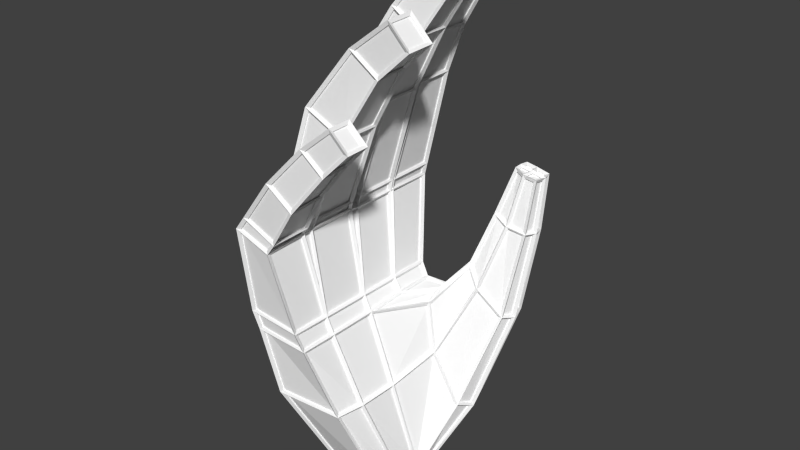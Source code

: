 # Source: hands_anim_right.blend  (saved by Blender 2.75.0; exported with 4.5.12 LTS)
import bpy
from mathutils import Matrix  # noqa: F401  (used for matrix-valued properties, if any)

bpy.ops.wm.read_factory_settings(use_empty=True)
scene = bpy.context.scene
scene.name = 'Scene'

# ---- collections
col_collection_1 = bpy.data.collections.new('Collection 1'); scene.collection.children.link(col_collection_1)

# ---- materials (node trees are filled in below, after node groups)
mat_hand = bpy.data.materials.new('Hand')
mat_hand.alpha_threshold = 0.0
mat_hand.use_transparent_shadow = False
mat_hand.diffuse_color = (1.0, 1.0, 1.0, 1.0)
mat_hand.roughness = 0.5
mat_wire = bpy.data.materials.new('Wire')
mat_wire.alpha_threshold = 0.0
mat_wire.use_transparent_shadow = False
mat_wire.diffuse_color = (1.0, 1.0, 1.0, 1.0)
mat_wire.roughness = 0.5

# ---- material node trees

# ---- world
world_world = bpy.data.worlds.new('World'); scene.world = world_world
world_world.color = (0.05088, 0.05088, 0.05088)
world_world.use_sun_shadow = False
world_world.sun_shadow_jitter_overblur = 0.0
world_world.cycles.sampling_method = 'MANUAL'
world_world.cycles.sample_map_resolution = 256

# ---- meshes
me_cube_000 = bpy.data.meshes.new('Cube.000')
me_cube_000.from_pydata([(-0.3128, -0.6842, -0.02612), (-0.6476, -0.8649, 1.12), (-0.335, 0.2981, -0.02612), (-0.6476, 0.8649, 1.12), (0.2365, -0.7197, -0.04536), (-0.2111, -0.9248, 1.006), (0.2981, 0.2981, -0.02612), (0.1038, 0.7785, 1.078), (-0.8031, -1.273, 3.32), (-0.82, 1.217, 3.263), (-0.4011, -1.273, 3.189), (-0.418, 1.217, 3.132), (-0.6476, -0.3947, 1.12), (-0.4543, -0.4542, -0.02612), (0.668, -1.538, 2.058), (0.4543, -0.5133, -0.02612), (-0.8068, -0.7326, 3.308), (-0.4047, -0.7329, 3.176), (-0.8073, -0.6643, 3.306), (0.9667, -1.421, 1.809), (-0.4052, -0.6645, 3.175), (-0.6476, -0.01967, 1.12), (0.4543, -0.2042, -0.02612), (-0.8109, -0.1263, 3.294), (-0.4543, -0.2042, -0.02612), (0.1825, -0.05705, 1.092), (-0.4088, -0.1266, 3.162), (-0.8118, 0.005103, 3.306), (-0.4097, 0.004816, 3.175), (-0.6476, 0.4899, 1.12), (0.4543, 0.08521, -0.02612), (-0.8158, 0.5954, 3.292), (-0.4543, 0.08521, -0.02612), (0.161, 0.4513, 1.078), (-0.4137, 0.5951, 3.161), (-0.8166, 0.7456, 3.289), (-0.4145, 0.7453, 3.158), (-0.3832, -1.235, 4.698), (-0.06934, -1.238, 4.55), (-0.3837, -0.809, 4.688), (-0.0698, -0.8122, 4.54), (-0.06495, -1.191, 5.311), (0.1686, -1.195, 5.146), (-0.06526, -0.8402, 5.302), (0.1683, -0.8439, 5.137), (0.383, -1.145, 5.916), (0.5367, -1.148, 5.736), (0.381, -0.854, 5.909), (0.5347, -0.8571, 5.729), (-0.4586, -0.5885, 4.672), (0.001102, -0.5889, 4.522), (-0.4614, -0.1682, 4.662), (-0.001751, -0.1685, 4.512), (0.0994, -0.523, 5.517), (0.4237, -0.5257, 5.307), (0.09713, -0.1872, 5.51), (0.4214, -0.1898, 5.3), (0.5582, -0.4798, 6.057), (0.7854, -0.4835, 5.828), (0.5563, -0.1993, 6.05), (0.7835, -0.2031, 5.821), (-0.4082, 0.1086, 4.528), (0.04811, 0.1174, 4.329), (-0.4222, 0.5436, 4.515), (0.0341, 0.5524, 4.316), (0.1876, 0.2119, 5.275), (0.5036, 0.2073, 5.072), (0.1762, 0.5392, 5.25), (0.4923, 0.5347, 5.047), (0.6635, 0.2891, 5.636), (0.8808, 0.2803, 5.405), (0.6554, 0.5661, 5.618), (0.8728, 0.5573, 5.387), (-0.2753, 1.279, 3.953), (0.003367, 1.268, 3.753), (-0.2643, 0.9193, 3.987), (0.01429, 0.9091, 3.787), (0.2054, 1.277, 4.445), (0.4443, 1.27, 4.264), (0.2157, 1.011, 4.467), (0.4545, 1.004, 4.287), (0.5599, 1.277, 4.738), (0.748, 1.272, 4.559), (0.5693, 1.064, 4.753), (0.7574, 1.059, 4.574), (-0.7653, -1.017, 1.987), (-0.7653, 1.017, 1.987), (-0.1031, -1.017, 1.986), (-0.1543, 1.017, 1.934), (-0.1031, -0.5407, 1.986), (-0.7653, -0.5407, 1.987), (-0.7653, -0.02313, 1.987), (-0.1287, -0.02312, 1.96), (-0.7653, 0.576, 1.987), (-0.1543, 0.576, 1.934), (0.6808, -1.148, 0.7254), (0.3134, -1.264, 1.292), (1.1, -1.517, 2.856), (0.7303, -0.8849, 0.6316), (0.8864, -1.53, 2.888), (0.68, -0.6573, 0.7299), (0.3542, -0.6272, 1.343), (0.233, -1.164, 1.916), (0.2235, -0.8977, 1.987), (0.2322, -0.6661, 1.921), (1.002, -1.545, 3.542), (1.016, -1.238, 1.807), (1.139, -1.554, 3.513), (0.9617, -1.09, 1.844), (0.6626, -1.029, 2.134), (0.4924, -1.48, 2.282), (0.4625, -1.305, 2.328), (0.4873, -1.144, 2.318), (1.129, -1.393, 2.874), (1.093, -1.273, 2.885), (0.8792, -1.263, 2.918), (0.7571, -1.518, 2.937), (0.7183, -1.448, 2.963), (0.715, -1.293, 2.993), (1.023, -1.459, 3.537), (1.156, -1.469, 3.509), (1.141, -1.351, 3.513), (1.005, -1.333, 3.541), (0.8878, -1.552, 3.566), (0.8882, -1.46, 3.566), (0.8896, -1.379, 3.566), (-0.8225, -1.056, 2.212), (-0.2344, -1.056, 2.146), (-0.2344, -0.5631, 2.146), (-0.8225, -0.5631, 2.212), (-0.8225, -0.0255, 2.212), (-0.2344, -0.0255, 2.146), (-0.8225, 0.5973, 2.212), (-0.2344, 0.5973, 2.146), (-0.8225, 1.056, 2.212), (-0.2344, 1.056, 2.146), (-0.3568, 0.04973, 3.305), (-0.7571, 0.05014, 3.441), (-0.3603, 0.5587, 3.294), (-0.7605, 0.5591, 3.43), (-0.6906, 0.7979, 3.435), (-0.6936, 1.225, 3.425), (-0.3166, 0.7971, 3.288), (-0.3197, 1.224, 3.278), (-0.3807, -0.6565, 3.323), (-0.7828, -0.6563, 3.454), (-0.384, -0.1665, 3.311), (-0.7861, -0.1662, 3.443), (-0.3688, -0.742, 3.329), (-0.3653, -1.269, 3.342), (-0.752, -1.268, 3.483), (-0.7556, -0.7414, 3.471)], [], [(3, 7, 6, 2), (87, 5, 96, 102), (5, 1, 0, 4), (129, 126, 8, 16), (141, 140, 75, 73), (126, 127, 10, 8), (135, 134, 9, 11), (127, 128, 17, 10), (149, 148, 40, 38), (0, 13, 15, 4), (1, 12, 13, 0), (4, 15, 98, 95), (17, 20, 18, 16), (98, 100, 108, 106), (145, 144, 50, 49), (13, 24, 22, 15), (12, 21, 24, 13), (93, 91, 130, 132), (26, 28, 27, 23), (137, 136, 62, 61), (32, 2, 6, 30), (29, 3, 2, 32), (24, 32, 30, 22), (29, 21, 91, 93), (34, 36, 35, 31), (21, 29, 32, 24), (39, 37, 41, 43), (150, 149, 38, 37), (151, 150, 37, 39), (148, 151, 39, 40), (43, 41, 45, 47), (38, 40, 44, 42), (40, 39, 43, 44), (37, 38, 42, 41), (46, 48, 47, 45), (42, 44, 48, 46), (44, 43, 47, 48), (41, 42, 46, 45), (51, 49, 53, 55), (144, 146, 52, 50), (147, 145, 49, 51), (146, 147, 51, 52), (54, 56, 60, 58), (50, 52, 56, 54), (52, 51, 55, 56), (49, 50, 54, 53), (58, 60, 59, 57), (56, 55, 59, 60), (53, 54, 58, 57), (55, 53, 57, 59), (63, 61, 65, 67), (136, 138, 64, 62), (139, 137, 61, 63), (138, 139, 63, 64), (68, 67, 71, 72), (62, 64, 68, 66), (64, 63, 67, 68), (61, 62, 66, 65), (70, 72, 71, 69), (65, 66, 70, 69), (67, 65, 69, 71), (66, 68, 72, 70), (76, 74, 78, 80), (140, 142, 76, 75), (142, 143, 74, 76), (143, 141, 73, 74), (79, 80, 84, 83), (73, 75, 79, 77), (75, 76, 80, 79), (74, 73, 77, 78), (84, 82, 81, 83), (78, 77, 81, 82), (80, 78, 82, 84), (77, 79, 83, 81), (7, 33, 30, 6), (91, 90, 129, 130), (25, 33, 94, 92), (130, 129, 18, 23), (33, 25, 22, 30), (3, 29, 93, 86), (92, 89, 103, 104), (21, 12, 90, 91), (5, 4, 95, 96), (33, 7, 88, 94), (7, 3, 86, 88), (1, 5, 87, 85), (12, 1, 85, 90), (102, 96, 14, 110), (95, 98, 106, 19), (101, 104, 112, 109), (103, 102, 110, 111), (100, 101, 109, 108), (25, 92, 104, 101), (22, 25, 101, 100), (89, 87, 102, 103), (14, 19, 97, 99), (110, 14, 99, 116), (19, 106, 113, 97), (109, 112, 118, 115), (111, 110, 116, 117), (96, 95, 19, 14), (112, 111, 117, 118), (106, 108, 114, 113), (99, 97, 107, 105), (116, 99, 105, 123), (97, 113, 120, 107), (115, 118, 125, 122), (108, 109, 115, 114), (119, 105, 107, 120), (122, 119, 120, 121), (119, 122, 125, 124), (105, 119, 124, 123), (118, 117, 124, 125), (114, 115, 122, 121), (117, 116, 123, 124), (113, 114, 121, 120), (129, 16, 18), (92, 94, 133, 131), (133, 36, 34), (86, 93, 132, 134), (133, 135, 11, 36), (134, 132, 35, 9), (132, 31, 35), (89, 92, 131, 128), (131, 133, 34, 28), (131, 28, 26), (87, 89, 128, 127), (94, 88, 135, 133), (88, 86, 134, 135), (85, 87, 127, 126), (90, 85, 126, 129), (34, 31, 139, 138), (31, 27, 137, 139), (28, 34, 138, 136), (27, 28, 136, 137), (11, 9, 141, 143), (36, 11, 143, 142), (35, 36, 142, 140), (9, 35, 140, 141), (26, 23, 147, 146), (23, 18, 145, 147), (20, 26, 146, 144), (18, 20, 144, 145), (17, 16, 151, 148), (16, 8, 150, 151), (8, 10, 149, 150), (10, 17, 148, 149), (128, 131, 26, 20), (128, 20, 17), (104, 103, 111, 112), (132, 130, 27, 31), (130, 23, 27), (15, 22, 100, 98)])
me_cube_000.materials.append(mat_hand)
me_cube_000.use_remesh_preserve_volume = False
me_cube_000.use_remesh_preserve_attributes = False
me_cube_000.use_mirror_vertex_groups = False
me_cube_000.update()
me_cube_001 = bpy.data.meshes.new('Cube.001')
me_cube_001.from_pydata([(-0.3128, -0.6842, -0.02612), (-0.6476, -0.8649, 1.12), (-0.335, 0.2981, -0.02612), (-0.6476, 0.8649, 1.12), (0.2365, -0.7197, -0.04536), (-0.2111, -0.9248, 1.006), (0.2981, 0.2981, -0.02612), (0.1038, 0.7785, 1.078), (-0.8031, -1.273, 3.32), (-0.82, 1.217, 3.263), (-0.4011, -1.273, 3.189), (-0.418, 1.217, 3.132), (-0.6476, -0.3947, 1.12), (-0.4543, -0.4542, -0.02612), (0.668, -1.538, 2.058), (0.4543, -0.5133, -0.02612), (-0.8068, -0.7326, 3.308), (-0.4047, -0.7329, 3.176), (-0.8073, -0.6643, 3.306), (0.9667, -1.421, 1.809), (-0.4052, -0.6645, 3.175), (-0.6476, -0.01967, 1.12), (0.4543, -0.2042, -0.02612), (-0.8109, -0.1263, 3.294), (-0.4543, -0.2042, -0.02612), (0.1825, -0.05705, 1.092), (-0.4088, -0.1266, 3.162), (-0.8118, 0.005103, 3.306), (-0.4097, 0.004816, 3.175), (-0.6476, 0.4899, 1.12), (0.4543, 0.08521, -0.02612), (-0.8158, 0.5954, 3.292), (-0.4543, 0.08521, -0.02612), (0.161, 0.4513, 1.078), (-0.4137, 0.5951, 3.161), (-0.8166, 0.7456, 3.289), (-0.4145, 0.7453, 3.158), (-0.3832, -1.235, 4.698), (-0.06934, -1.238, 4.55), (-0.3837, -0.809, 4.688), (-0.0698, -0.8122, 4.54), (-0.06495, -1.191, 5.311), (0.1686, -1.195, 5.146), (-0.06526, -0.8402, 5.302), (0.1683, -0.8439, 5.137), (0.383, -1.145, 5.916), (0.5367, -1.148, 5.736), (0.381, -0.854, 5.909), (0.5347, -0.8571, 5.729), (-0.4586, -0.5885, 4.672), (0.001102, -0.5889, 4.522), (-0.4614, -0.1682, 4.662), (-0.001751, -0.1685, 4.512), (0.0994, -0.523, 5.517), (0.4237, -0.5257, 5.307), (0.09713, -0.1872, 5.51), (0.4214, -0.1898, 5.3), (0.5582, -0.4798, 6.057), (0.7854, -0.4835, 5.828), (0.5563, -0.1993, 6.05), (0.7835, -0.2031, 5.821), (-0.4082, 0.1086, 4.528), (0.04811, 0.1174, 4.329), (-0.4222, 0.5436, 4.515), (0.0341, 0.5524, 4.316), (0.1876, 0.2119, 5.275), (0.5036, 0.2073, 5.072), (0.1762, 0.5392, 5.25), (0.4923, 0.5347, 5.047), (0.6635, 0.2891, 5.636), (0.8808, 0.2803, 5.405), (0.6554, 0.5661, 5.618), (0.8728, 0.5573, 5.387), (-0.2753, 1.279, 3.953), (0.003367, 1.268, 3.753), (-0.2643, 0.9193, 3.987), (0.01429, 0.9091, 3.787), (0.2054, 1.277, 4.445), (0.4443, 1.27, 4.264), (0.2157, 1.011, 4.467), (0.4545, 1.004, 4.287), (0.5599, 1.277, 4.738), (0.748, 1.272, 4.559), (0.5693, 1.064, 4.753), (0.7574, 1.059, 4.574), (-0.7653, -1.017, 1.987), (-0.7653, 1.017, 1.987), (-0.1031, -1.017, 1.986), (-0.1543, 1.017, 1.934), (-0.1031, -0.5407, 1.986), (-0.7653, -0.5407, 1.987), (-0.7653, -0.02313, 1.987), (-0.1287, -0.02312, 1.96), (-0.7653, 0.576, 1.987), (-0.1543, 0.576, 1.934), (0.6808, -1.148, 0.7254), (0.3134, -1.264, 1.292), (1.1, -1.517, 2.856), (0.7303, -0.8849, 0.6316), (0.8864, -1.53, 2.888), (0.68, -0.6573, 0.7299), (0.3542, -0.6272, 1.343), (0.233, -1.164, 1.916), (0.2235, -0.8977, 1.987), (0.2322, -0.6661, 1.921), (1.002, -1.545, 3.542), (1.016, -1.238, 1.807), (1.139, -1.554, 3.513), (0.9617, -1.09, 1.844), (0.6626, -1.029, 2.134), (0.4924, -1.48, 2.282), (0.4625, -1.305, 2.328), (0.4873, -1.144, 2.318), (1.129, -1.393, 2.874), (1.093, -1.273, 2.885), (0.8792, -1.263, 2.918), (0.7571, -1.518, 2.937), (0.7183, -1.448, 2.963), (0.715, -1.293, 2.993), (1.023, -1.459, 3.537), (1.156, -1.469, 3.509), (1.141, -1.351, 3.513), (1.005, -1.333, 3.541), (0.8878, -1.552, 3.566), (0.8882, -1.46, 3.566), (0.8896, -1.379, 3.566), (-0.8225, -1.056, 2.212), (-0.2344, -1.056, 2.146), (-0.2344, -0.5631, 2.146), (-0.8225, -0.5631, 2.212), (-0.8225, -0.0255, 2.212), (-0.2344, -0.0255, 2.146), (-0.8225, 0.5973, 2.212), (-0.2344, 0.5973, 2.146), (-0.8225, 1.056, 2.212), (-0.2344, 1.056, 2.146), (-0.3568, 0.04973, 3.305), (-0.7571, 0.05014, 3.441), (-0.3603, 0.5587, 3.294), (-0.7605, 0.5591, 3.43), (-0.6906, 0.7979, 3.435), (-0.6936, 1.225, 3.425), (-0.3166, 0.7971, 3.288), (-0.3197, 1.224, 3.278), (-0.3807, -0.6565, 3.323), (-0.7828, -0.6563, 3.454), (-0.384, -0.1665, 3.311), (-0.7861, -0.1662, 3.443), (-0.3688, -0.742, 3.329), (-0.3653, -1.269, 3.342), (-0.752, -1.268, 3.483), (-0.7556, -0.7414, 3.471)], [], [(3, 7, 6, 2), (87, 5, 96, 102), (5, 1, 0, 4), (129, 126, 8, 16), (141, 140, 75, 73), (126, 127, 10, 8), (135, 134, 9, 11), (127, 128, 17, 10), (149, 148, 40, 38), (0, 13, 15, 4), (1, 12, 13, 0), (4, 15, 98, 95), (17, 20, 18, 16), (98, 100, 108, 106), (145, 144, 50, 49), (13, 24, 22, 15), (12, 21, 24, 13), (93, 91, 130, 132), (26, 28, 27, 23), (137, 136, 62, 61), (32, 2, 6, 30), (29, 3, 2, 32), (24, 32, 30, 22), (29, 21, 91, 93), (34, 36, 35, 31), (21, 29, 32, 24), (39, 37, 41, 43), (150, 149, 38, 37), (151, 150, 37, 39), (148, 151, 39, 40), (43, 41, 45, 47), (38, 40, 44, 42), (40, 39, 43, 44), (37, 38, 42, 41), (46, 48, 47, 45), (42, 44, 48, 46), (44, 43, 47, 48), (41, 42, 46, 45), (51, 49, 53, 55), (144, 146, 52, 50), (147, 145, 49, 51), (146, 147, 51, 52), (54, 56, 60, 58), (50, 52, 56, 54), (52, 51, 55, 56), (49, 50, 54, 53), (58, 60, 59, 57), (56, 55, 59, 60), (53, 54, 58, 57), (55, 53, 57, 59), (63, 61, 65, 67), (136, 138, 64, 62), (139, 137, 61, 63), (138, 139, 63, 64), (68, 67, 71, 72), (62, 64, 68, 66), (64, 63, 67, 68), (61, 62, 66, 65), (70, 72, 71, 69), (65, 66, 70, 69), (67, 65, 69, 71), (66, 68, 72, 70), (76, 74, 78, 80), (140, 142, 76, 75), (142, 143, 74, 76), (143, 141, 73, 74), (79, 80, 84, 83), (73, 75, 79, 77), (75, 76, 80, 79), (74, 73, 77, 78), (84, 82, 81, 83), (78, 77, 81, 82), (80, 78, 82, 84), (77, 79, 83, 81), (7, 33, 30, 6), (91, 90, 129, 130), (25, 33, 94, 92), (130, 129, 18, 23), (33, 25, 22, 30), (3, 29, 93, 86), (92, 89, 103, 104), (21, 12, 90, 91), (5, 4, 95, 96), (33, 7, 88, 94), (7, 3, 86, 88), (1, 5, 87, 85), (12, 1, 85, 90), (102, 96, 14, 110), (95, 98, 106, 19), (101, 104, 112, 109), (103, 102, 110, 111), (100, 101, 109, 108), (25, 92, 104, 101), (22, 25, 101, 100), (89, 87, 102, 103), (14, 19, 97, 99), (110, 14, 99, 116), (19, 106, 113, 97), (109, 112, 118, 115), (111, 110, 116, 117), (96, 95, 19, 14), (112, 111, 117, 118), (106, 108, 114, 113), (99, 97, 107, 105), (116, 99, 105, 123), (97, 113, 120, 107), (115, 118, 125, 122), (108, 109, 115, 114), (119, 105, 107, 120), (122, 119, 120, 121), (119, 122, 125, 124), (105, 119, 124, 123), (118, 117, 124, 125), (114, 115, 122, 121), (117, 116, 123, 124), (113, 114, 121, 120), (129, 16, 18), (92, 94, 133, 131), (133, 36, 34), (86, 93, 132, 134), (133, 135, 11, 36), (134, 132, 35, 9), (132, 31, 35), (89, 92, 131, 128), (131, 133, 34, 28), (131, 28, 26), (87, 89, 128, 127), (94, 88, 135, 133), (88, 86, 134, 135), (85, 87, 127, 126), (90, 85, 126, 129), (34, 31, 139, 138), (31, 27, 137, 139), (28, 34, 138, 136), (27, 28, 136, 137), (11, 9, 141, 143), (36, 11, 143, 142), (35, 36, 142, 140), (9, 35, 140, 141), (26, 23, 147, 146), (23, 18, 145, 147), (20, 26, 146, 144), (18, 20, 144, 145), (17, 16, 151, 148), (16, 8, 150, 151), (8, 10, 149, 150), (10, 17, 148, 149), (128, 131, 26, 20), (128, 20, 17), (104, 103, 111, 112), (132, 130, 27, 31), (130, 23, 27), (15, 22, 100, 98)])
me_cube_001.materials.append(mat_wire)
me_cube_001.use_remesh_preserve_volume = False
me_cube_001.use_remesh_preserve_attributes = False
me_cube_001.use_mirror_vertex_groups = False
me_cube_001.update()
arm_armature_001 = bpy.data.armatures.new('Armature.001')  # bones are not reproduced

# ---- objects
ob_metarig = bpy.data.objects.new('metarig', arm_armature_001)
ob_cube_base = bpy.data.objects.new('Cube_base', me_cube_000)
ob_cube = bpy.data.objects.new('Cube', me_cube_001)

# ---- transforms, parenting, visibility, modifiers, constraints
ob_metarig.location = (0.01213, 0.0004549, 0.01815)
ob_metarig.rotation_euler = (-0.09424, -2.31, 0.06974)
ob_metarig.scale = (6.232, -6.232, 6.232)
ob_metarig.show_in_front = True
ob_metarig.lineart.crease_threshold = 0.0
ob_cube_base.parent = ob_metarig
ob_cube_base.matrix_parent_inverse = Matrix(((-0.1078, 0.009098, 0.1185, 0.000859), (1.583e-08, 0.16, -0.01229, -2.661e-05), (-0.1188, -0.008256, -0.1075, 0.00185), (0.0, 0.0, 0.0, 1.0)))
ob_cube_base.location = (0.01213, 0.0004548, 0.003758)
ob_cube_base.scale = (0.2114, 0.2114, 0.2114)
ob_cube_base.lineart.crease_threshold = 0.0
_vg = ob_cube_base.vertex_groups.new(name='hand.L')
for _i, _w in zip([0, 2, 4, 6, 7, 13, 15, 22, 24, 25, 26, 28, 30, 32, 33, 89, 92, 94, 95, 98, 100, 101, 103, 104, 128, 131, 133], [0.7722, 0.9127, 0.3366, 0.89, 0.139, 0.8343, 0.4926, 0.802, 0.898, 0.8004, 0.02511, 0.01572, 0.9028, 0.9387, 0.6695, 0.208, 0.8839, 0.258, 0.01195, 0.05516, 0.09245, 0.1173, 0.01051, 0.1559, 0.1143, 0.9311, 0.2092]): _vg.add([_i], _w, 'REPLACE')
_vg = ob_cube_base.vertex_groups.new(name='palm.01.L')
for _i, _w in zip([0, 1, 4, 5, 10, 12, 13, 15, 16, 17, 20, 21, 24, 85, 87, 89, 90, 91, 92, 95, 96, 98, 101, 102, 103, 104, 111, 112, 126, 127, 128, 129, 130, 144, 148], [0.1217, 0.933, 0.06103, 0.904, 0.01555, 0.6649, 0.07552, 0.02188, 0.01373, 0.3378, 0.1933, 0.03206, 0.01908, 0.9371, 0.7897, 0.4913, 0.6418, 0.01996, 0.04698, 0.0469, 0.07776, 0.006031, 0.0215, 0.2244, 0.2625, 0.3051, 0.01109, 0.03963, 0.8972, 0.923, 0.649, 0.6079, 0.02535, 0.02302, 0.07694]): _vg.add([_i], _w, 'REPLACE')
_vg = ob_cube_base.vertex_groups.new(name='f_index.01.L')
for _i, _w in zip([8, 10, 16, 17, 18, 20, 40, 126, 144, 145, 148, 149, 150, 151], [0.934, 0.948, 0.4991, 0.2646, 0.2386, 0.1495, 0.003176, 0.04415, 0.01695, 0.02416, 0.7932, 0.9709, 0.9594, 0.8391]): _vg.add([_i], _w, 'REPLACE')
_vg = ob_cube_base.vertex_groups.new(name='f_index.02.L')
for _i, _w in zip([37, 38, 39, 40, 41, 42, 43, 44, 148, 151], [0.9804, 0.983, 0.9631, 0.9738, 0.09204, 0.9127, 0.1446, 0.852, 0.008687, 0.01563]): _vg.add([_i], _w, 'REPLACE')
_vg = ob_cube_base.vertex_groups.new(name='f_index.03.L')
for _i, _w in zip([39, 41, 42, 43, 44, 45, 46, 47, 48], [0.00158, 0.9079, 0.08701, 0.8555, 0.1469, 0.9957, 0.9828, 1.006, 0.9835]): _vg.add([_i], _w, 'REPLACE')
_vg = ob_cube_base.vertex_groups.new(name='thumb.01.L')
for _i, _w in zip([0, 4, 5, 6, 13, 14, 15, 19, 22, 24, 25, 30, 87, 89, 95, 96, 98, 100, 101, 102, 103, 104, 106, 108, 109, 110, 111, 112], [0.08284, 0.599, 0.06676, 0.01996, 0.05573, 0.1532, 0.4684, 0.8914, 0.1836, 0.006313, 0.1548, 0.07315, 0.1214, 0.09765, 0.919, 0.8994, 0.9213, 0.9157, 0.7953, 0.5762, 0.4637, 0.366, 0.9411, 0.9033, 0.1941, 0.07869, 0.08745, 0.0908]): _vg.add([_i], _w, 'REPLACE')
_vg = ob_cube_base.vertex_groups.new(name='thumb.02.L')
for _i, _w in zip([14, 19, 87, 89, 97, 99, 101, 102, 103, 104, 105, 106, 107, 108, 109, 110, 111, 112, 113, 114, 115, 116, 117, 118, 120, 121, 122, 123, 124, 125], [0.8353, 0.1042, 0.02685, 0.05238, 0.9826, 0.9829, 0.03564, 0.1925, 0.2121, 0.1331, 0.001692, 0.0556, 0.07323, 0.09179, 0.7842, 0.9077, 0.8811, 0.8452, 0.9786, 0.9776, 0.9859, 0.9642, 0.9572, 0.9548, 0.03918, 0.04791, 0.02696, 0.03207, 0.04, 0.05875]): _vg.add([_i], _w, 'REPLACE')
_vg = ob_cube_base.vertex_groups.new(name='thumb.03.L')
for _i, _w in zip([105, 107, 116, 117, 118, 119, 120, 121, 122, 123, 124, 125], [0.9741, 0.9265, 0.01559, 0.03009, 0.03747, 0.9988, 0.9552, 0.9508, 0.9615, 0.9589, 0.9549, 0.9411]): _vg.add([_i], _w, 'REPLACE')
_vg = ob_cube_base.vertex_groups.new(name='palm.02.L')
for _i, _w in zip([1, 12, 13, 17, 18, 20, 21, 23, 24, 26, 28, 29, 85, 89, 90, 91, 92, 103, 104, 126, 128, 129, 130, 131, 136, 144, 146, 148], [0.04508, 0.3007, 0.006349, 0.2335, 5.535e-05, 0.3997, 0.8145, 0.02365, 0.007408, 0.4033, 0.1609, 0.01221, 0.03685, 0.1394, 0.333, 0.8281, 0.009801, 0.00584, 0.01962, 0.04133, 0.185, 0.3309, 0.7919, 0.01269, 0.03278, 0.08127, 0.08782, 0.05298]): _vg.add([_i], _w, 'REPLACE')
_vg = ob_cube_base.vertex_groups.new(name='f_middle.01.L')
for _i, _w in zip([8, 16, 17, 18, 20, 23, 26, 27, 28, 49, 50, 51, 52, 129, 136, 137, 144, 145, 146, 147, 148, 151], [0.02346, 0.424, 0.1339, 0.6895, 0.2166, 0.6526, 0.2318, 0.2301, 0.09917, 0.4979, 0.06189, 0.8322, 0.09842, 0.002402, 0.00719, 0.03057, 0.8133, 0.9297, 0.8047, 0.9237, 0.03505, 0.09605]): _vg.add([_i], _w, 'REPLACE')
_vg = ob_cube_base.vertex_groups.new(name='f_middle.02.L')
for _i, _w in zip([49, 50, 51, 52, 53, 54, 55, 56, 57, 59], [0.4989, 0.9175, 0.1586, 0.8792, 0.4735, 0.06594, 0.4693, 0.06965, 0.1164, 0.1163]): _vg.add([_i], _w, 'REPLACE')
_vg = ob_cube_base.vertex_groups.new(name='f_middle.03.L')
for _i, _w in zip([53, 54, 55, 56, 57, 58, 59, 60], [0.5221, 0.934, 0.5241, 0.9277, 0.8823, 0.9795, 0.8822, 0.983]): _vg.add([_i], _w, 'REPLACE')
_vg = ob_cube_base.vertex_groups.new(name='palm.03.L')
for _i, _w in zip([3, 21, 23, 26, 27, 28, 29, 31, 33, 34, 35, 36, 86, 91, 93, 94, 130, 132, 133, 134, 136, 137, 138, 142, 146, 147], [0.01287, 0.1275, 0.1906, 0.1818, 0.4942, 0.4341, 0.8107, 0.05888, 0.000925, 0.3698, 0.005215, 0.1587, 0.01543, 0.13, 0.8511, 0.5101, 0.1444, 0.8178, 0.5421, 0.01422, 0.1259, 0.09217, 0.101, 0.0342, 0.02727, 0.0163]): _vg.add([_i], _w, 'REPLACE')
_vg = ob_cube_base.vertex_groups.new(name='f_ring.01.L')
for _i, _w in zip([23, 26, 27, 28, 31, 34, 35, 36, 61, 62, 63, 64, 136, 137, 138, 139, 140, 142], [0.08372, 0.09133, 0.2226, 0.219, 0.5966, 0.238, 0.2203, 0.1088, 0.8767, 0.1099, 0.8876, 0.0855, 0.7418, 0.8432, 0.7593, 0.901, 0.05092, 0.006088]): _vg.add([_i], _w, 'REPLACE')
_vg = ob_cube_base.vertex_groups.new(name='f_ring.02.L')
for _i, _w in zip([61, 62, 63, 64, 65, 66, 67, 68, 69, 70, 71, 72, 136, 138], [0.12, 0.8842, 0.1102, 0.9104, 0.9655, 0.9634, 0.9909, 0.9644, 0.0551, 0.06966, 0.01196, 0.005777, 0.01554, 0.01701]): _vg.add([_i], _w, 'REPLACE')
_vg = ob_cube_base.vertex_groups.new(name='f_ring.03.L')
for _i, _w in zip([66, 68, 69, 70, 71, 72], [0.0315, 0.01758, 0.9443, 0.9305, 0.9689, 0.9721]): _vg.add([_i], _w, 'REPLACE')
_vg = ob_cube_base.vertex_groups.new(name='palm.04.L')
for _i, _w in zip([2, 3, 6, 7, 9, 11, 25, 29, 31, 33, 34, 35, 36, 86, 88, 93, 94, 132, 133, 134, 135, 138, 139, 140, 141, 142, 143], [0.05476, 0.9544, 0.06785, 0.8461, 0.4857, 0.8103, 0.005144, 0.1425, 0.153, 0.2817, 0.2597, 0.3389, 0.5261, 0.9629, 0.9663, 0.1216, 0.2248, 0.136, 0.2314, 0.9421, 0.9773, 0.06535, 0.01194, 0.1039, 0.1086, 0.1514, 0.1378]): _vg.add([_i], _w, 'REPLACE')
_vg = ob_cube_base.vertex_groups.new(name='f_pinky.01.L')
for _i, _w in zip([9, 11, 31, 34, 35, 36, 73, 74, 75, 76, 78, 79, 80, 138, 139, 140, 141, 142, 143], [0.5023, 0.1712, 0.1719, 0.09416, 0.4052, 0.1893, 0.9694, 0.9658, 0.9491, 0.9344, 0.01129, 0.05128, 0.05225, 0.00144, 0.0112, 0.8301, 0.8829, 0.77, 0.8548]): _vg.add([_i], _w, 'REPLACE')
_vg = ob_cube_base.vertex_groups.new(name='f_pinky.02.L')
for _i, _w in zip([73, 74, 75, 76, 77, 78, 79, 80, 81, 82, 83, 84], [0.001948, 0.007497, 0.03078, 0.04891, 0.9657, 0.9353, 0.9167, 0.8956, 0.04967, 0.02495, 0.08493, 0.08507]): _vg.add([_i], _w, 'REPLACE')
_vg = ob_cube_base.vertex_groups.new(name='f_pinky.03.L')
for _i, _w in zip([78, 79, 80, 81, 82, 83, 84], [0.01781, 0.01301, 0.05148, 0.9486, 0.9611, 0.9107, 0.9102]): _vg.add([_i], _w, 'REPLACE')
_m = ob_cube_base.modifiers.new('Armature', 'ARMATURE')
_m.object = ob_metarig
ob_cube.parent = ob_metarig
ob_cube.matrix_parent_inverse = Matrix(((-0.1078, 0.009098, 0.1185, 0.000859), (1.583e-08, 0.16, -0.01229, -2.661e-05), (-0.1188, -0.008256, -0.1075, 0.00185), (0.0, 0.0, 0.0, 1.0)))
ob_cube.location = (0.01213, 0.0004548, 0.003758)
ob_cube.scale = (0.2114, 0.2114, 0.2114)
ob_cube.lineart.crease_threshold = 0.0
_vg = ob_cube.vertex_groups.new(name='hand.L')
for _i, _w in zip([0, 2, 4, 6, 7, 13, 15, 22, 24, 25, 26, 28, 30, 32, 33, 89, 92, 94, 95, 98, 100, 101, 103, 104, 128, 131, 133], [0.7722, 0.9127, 0.3366, 0.89, 0.139, 0.8343, 0.4926, 0.802, 0.898, 0.8004, 0.02511, 0.01572, 0.9028, 0.9387, 0.6695, 0.208, 0.8839, 0.258, 0.01195, 0.05516, 0.09245, 0.1173, 0.01051, 0.1559, 0.1143, 0.9311, 0.2092]): _vg.add([_i], _w, 'REPLACE')
_vg = ob_cube.vertex_groups.new(name='palm.01.L')
for _i, _w in zip([0, 1, 4, 5, 10, 12, 13, 15, 16, 17, 20, 21, 24, 85, 87, 89, 90, 91, 92, 95, 96, 98, 101, 102, 103, 104, 111, 112, 126, 127, 128, 129, 130, 144, 148], [0.1217, 0.933, 0.06103, 0.904, 0.01555, 0.6649, 0.07552, 0.02188, 0.01373, 0.3378, 0.1933, 0.03206, 0.01908, 0.9371, 0.7897, 0.4913, 0.6418, 0.01996, 0.04698, 0.0469, 0.07776, 0.006031, 0.0215, 0.2244, 0.2625, 0.3051, 0.01109, 0.03963, 0.8972, 0.923, 0.649, 0.6079, 0.02535, 0.02302, 0.07694]): _vg.add([_i], _w, 'REPLACE')
_vg = ob_cube.vertex_groups.new(name='f_index.01.L')
for _i, _w in zip([8, 10, 16, 17, 18, 20, 40, 126, 144, 145, 148, 149, 150, 151], [0.934, 0.948, 0.4991, 0.2646, 0.2386, 0.1495, 0.003176, 0.04415, 0.01695, 0.02416, 0.7932, 0.9709, 0.9594, 0.8391]): _vg.add([_i], _w, 'REPLACE')
_vg = ob_cube.vertex_groups.new(name='f_index.02.L')
for _i, _w in zip([37, 38, 39, 40, 41, 42, 43, 44, 148, 151], [0.9804, 0.983, 0.9631, 0.9738, 0.09204, 0.9127, 0.1446, 0.852, 0.008687, 0.01563]): _vg.add([_i], _w, 'REPLACE')
_vg = ob_cube.vertex_groups.new(name='f_index.03.L')
for _i, _w in zip([39, 41, 42, 43, 44, 45, 46, 47, 48], [0.00158, 0.9079, 0.08701, 0.8555, 0.1469, 0.9957, 0.9828, 1.006, 0.9835]): _vg.add([_i], _w, 'REPLACE')
_vg = ob_cube.vertex_groups.new(name='thumb.01.L')
for _i, _w in zip([0, 4, 5, 6, 13, 14, 15, 19, 22, 24, 25, 30, 87, 89, 95, 96, 98, 100, 101, 102, 103, 104, 106, 108, 109, 110, 111, 112], [0.08284, 0.599, 0.06676, 0.01996, 0.05573, 0.1532, 0.4684, 0.8914, 0.1836, 0.006313, 0.1548, 0.07315, 0.1214, 0.09765, 0.919, 0.8994, 0.9213, 0.9157, 0.7953, 0.5762, 0.4637, 0.366, 0.9411, 0.9033, 0.1941, 0.07869, 0.08745, 0.0908]): _vg.add([_i], _w, 'REPLACE')
_vg = ob_cube.vertex_groups.new(name='thumb.02.L')
for _i, _w in zip([14, 19, 87, 89, 97, 99, 101, 102, 103, 104, 105, 106, 107, 108, 109, 110, 111, 112, 113, 114, 115, 116, 117, 118, 120, 121, 122, 123, 124, 125], [0.8353, 0.1042, 0.02685, 0.05238, 0.9826, 0.9829, 0.03564, 0.1925, 0.2121, 0.1331, 0.001692, 0.0556, 0.07323, 0.09179, 0.7842, 0.9077, 0.8811, 0.8452, 0.9786, 0.9776, 0.9859, 0.9642, 0.9572, 0.9548, 0.03918, 0.04791, 0.02696, 0.03207, 0.04, 0.05875]): _vg.add([_i], _w, 'REPLACE')
_vg = ob_cube.vertex_groups.new(name='thumb.03.L')
for _i, _w in zip([105, 107, 116, 117, 118, 119, 120, 121, 122, 123, 124, 125], [0.9741, 0.9265, 0.01559, 0.03009, 0.03747, 0.9988, 0.9552, 0.9508, 0.9615, 0.9589, 0.9549, 0.9411]): _vg.add([_i], _w, 'REPLACE')
_vg = ob_cube.vertex_groups.new(name='palm.02.L')
for _i, _w in zip([1, 12, 13, 17, 18, 20, 21, 23, 24, 26, 28, 29, 85, 89, 90, 91, 92, 103, 104, 126, 128, 129, 130, 131, 136, 144, 146, 148], [0.04508, 0.3007, 0.006349, 0.2335, 5.535e-05, 0.3997, 0.8145, 0.02365, 0.007408, 0.4033, 0.1609, 0.01221, 0.03685, 0.1394, 0.333, 0.8281, 0.009801, 0.00584, 0.01962, 0.04133, 0.185, 0.3309, 0.7919, 0.01269, 0.03278, 0.08127, 0.08782, 0.05298]): _vg.add([_i], _w, 'REPLACE')
_vg = ob_cube.vertex_groups.new(name='f_middle.01.L')
for _i, _w in zip([8, 16, 17, 18, 20, 23, 26, 27, 28, 49, 50, 51, 52, 129, 136, 137, 144, 145, 146, 147, 148, 151], [0.02346, 0.424, 0.1339, 0.6895, 0.2166, 0.6526, 0.2318, 0.2301, 0.09917, 0.4979, 0.06189, 0.8322, 0.09842, 0.002402, 0.00719, 0.03057, 0.8133, 0.9297, 0.8047, 0.9237, 0.03505, 0.09605]): _vg.add([_i], _w, 'REPLACE')
_vg = ob_cube.vertex_groups.new(name='f_middle.02.L')
for _i, _w in zip([49, 50, 51, 52, 53, 54, 55, 56, 57, 59], [0.4989, 0.9175, 0.1586, 0.8792, 0.4735, 0.06594, 0.4693, 0.06965, 0.1164, 0.1163]): _vg.add([_i], _w, 'REPLACE')
_vg = ob_cube.vertex_groups.new(name='f_middle.03.L')
for _i, _w in zip([53, 54, 55, 56, 57, 58, 59, 60], [0.5221, 0.934, 0.5241, 0.9277, 0.8823, 0.9795, 0.8822, 0.983]): _vg.add([_i], _w, 'REPLACE')
_vg = ob_cube.vertex_groups.new(name='palm.03.L')
for _i, _w in zip([3, 21, 23, 26, 27, 28, 29, 31, 33, 34, 35, 36, 86, 91, 93, 94, 130, 132, 133, 134, 136, 137, 138, 142, 146, 147], [0.01287, 0.1275, 0.1906, 0.1818, 0.4942, 0.4341, 0.8107, 0.05888, 0.000925, 0.3698, 0.005215, 0.1587, 0.01543, 0.13, 0.8511, 0.5101, 0.1444, 0.8178, 0.5421, 0.01422, 0.1259, 0.09217, 0.101, 0.0342, 0.02727, 0.0163]): _vg.add([_i], _w, 'REPLACE')
_vg = ob_cube.vertex_groups.new(name='f_ring.01.L')
for _i, _w in zip([23, 26, 27, 28, 31, 34, 35, 36, 61, 62, 63, 64, 136, 137, 138, 139, 140, 142], [0.08372, 0.09133, 0.2226, 0.219, 0.5966, 0.238, 0.2203, 0.1088, 0.8767, 0.1099, 0.8876, 0.0855, 0.7418, 0.8432, 0.7593, 0.901, 0.05092, 0.006088]): _vg.add([_i], _w, 'REPLACE')
_vg = ob_cube.vertex_groups.new(name='f_ring.02.L')
for _i, _w in zip([61, 62, 63, 64, 65, 66, 67, 68, 69, 70, 71, 72, 136, 138], [0.12, 0.8842, 0.1102, 0.9104, 0.9655, 0.9634, 0.9909, 0.9644, 0.0551, 0.06966, 0.01196, 0.005777, 0.01554, 0.01701]): _vg.add([_i], _w, 'REPLACE')
_vg = ob_cube.vertex_groups.new(name='f_ring.03.L')
for _i, _w in zip([66, 68, 69, 70, 71, 72], [0.0315, 0.01758, 0.9443, 0.9305, 0.9689, 0.9721]): _vg.add([_i], _w, 'REPLACE')
_vg = ob_cube.vertex_groups.new(name='palm.04.L')
for _i, _w in zip([2, 3, 6, 7, 9, 11, 25, 29, 31, 33, 34, 35, 36, 86, 88, 93, 94, 132, 133, 134, 135, 138, 139, 140, 141, 142, 143], [0.05476, 0.9544, 0.06785, 0.8461, 0.4857, 0.8103, 0.005144, 0.1425, 0.153, 0.2817, 0.2597, 0.3389, 0.5261, 0.9629, 0.9663, 0.1216, 0.2248, 0.136, 0.2314, 0.9421, 0.9773, 0.06535, 0.01194, 0.1039, 0.1086, 0.1514, 0.1378]): _vg.add([_i], _w, 'REPLACE')
_vg = ob_cube.vertex_groups.new(name='f_pinky.01.L')
for _i, _w in zip([9, 11, 31, 34, 35, 36, 73, 74, 75, 76, 78, 79, 80, 138, 139, 140, 141, 142, 143], [0.5023, 0.1712, 0.1719, 0.09416, 0.4052, 0.1893, 0.9694, 0.9658, 0.9491, 0.9344, 0.01129, 0.05128, 0.05225, 0.00144, 0.0112, 0.8301, 0.8829, 0.77, 0.8548]): _vg.add([_i], _w, 'REPLACE')
_vg = ob_cube.vertex_groups.new(name='f_pinky.02.L')
for _i, _w in zip([73, 74, 75, 76, 77, 78, 79, 80, 81, 82, 83, 84], [0.001948, 0.007497, 0.03078, 0.04891, 0.9657, 0.9353, 0.9167, 0.8956, 0.04967, 0.02495, 0.08493, 0.08507]): _vg.add([_i], _w, 'REPLACE')
_vg = ob_cube.vertex_groups.new(name='f_pinky.03.L')
for _i, _w in zip([78, 79, 80, 81, 82, 83, 84], [0.01781, 0.01301, 0.05148, 0.9486, 0.9611, 0.9107, 0.9102]): _vg.add([_i], _w, 'REPLACE')
_m = ob_cube.modifiers.new('Armature', 'ARMATURE')
_m.object = ob_metarig
_m = ob_cube.modifiers.new('Wireframe', 'WIREFRAME')
_m.thickness = 0.05
_m.offset = 1.0

# ---- collection membership
col_collection_1.objects.link(ob_metarig)
col_collection_1.objects.link(ob_cube_base)
col_collection_1.objects.link(ob_cube)

# ---- scene / render settings (as saved in the file)
scene.frame_start = 1; scene.frame_end = 29; scene.frame_set(21)
scene.render.engine = 'BLENDER_EEVEE_NEXT'
scene.render.dither_intensity = 0.0
scene.render.film_transparent = True
scene.cycles.use_denoising = False
scene.cycles.samples = 10
scene.cycles.sampling_pattern = 'TABULATED_SOBOL'
scene.cycles.light_sampling_threshold = 0.0
scene.cycles.use_adaptive_sampling = False
scene.cycles.use_light_tree = False
scene.cycles.blur_glossy = 0.0
scene.cycles.pixel_filter_type = 'GAUSSIAN'
scene.cycles.sample_clamp_indirect = 0.0
scene.view_settings.view_transform = 'Standard'
bpy.context.view_layer.update()

# ---- added for rendering (the .blend has no active camera and no usable light): camera, sun
cam_auto = bpy.data.cameras.new('AutoCamera')
cam_auto.lens = 50.0
cam_auto.sensor_width = 36.0
cam_auto.clip_end = 1000.0
ob_auto_camera = bpy.data.objects.new('AutoCamera', cam_auto)
scene.collection.objects.link(ob_auto_camera)
ob_auto_camera.location = (1.50856, -1.70106, 1.84135)
ob_auto_camera.rotation_euler = (1.09748, -7.21219e-08, 0.694738)
scene.camera = ob_auto_camera
light_auto_sun = bpy.data.lights.new('AutoSun', 'SUN')
light_auto_sun.energy = 3.0
light_auto_sun.angle = 0.0523599
ob_auto_sun = bpy.data.objects.new('AutoSun', light_auto_sun)
scene.collection.objects.link(ob_auto_sun)
ob_auto_sun.rotation_euler = (0.872665, 0.174533, 0.523599)
bpy.context.view_layer.update()

